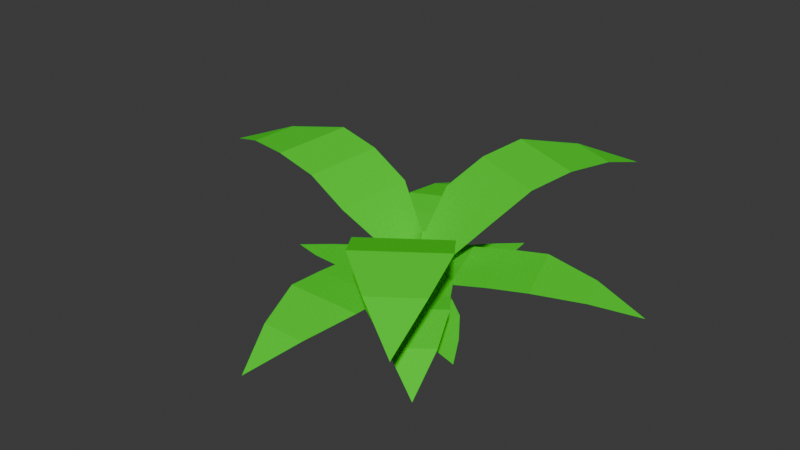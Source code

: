 # Source: Gras.blend  (saved by Blender 5.0.119; exported with 4.5.12 LTS)
import bpy
from mathutils import Matrix  # noqa: F401  (used for matrix-valued properties, if any)

bpy.ops.wm.read_factory_settings(use_empty=True)
scene = bpy.context.scene
scene.name = 'Scene'

# ---- materials (node trees are filled in below, after node groups)
mat_material_001 = bpy.data.materials.new('Material.001')

# ---- material node trees
mat_material_001.use_nodes = True; mat_material_001.node_tree.nodes.clear()
_N = mat_material_001.node_tree.nodes; _L = mat_material_001.node_tree.links
n0 = _N.new('ShaderNodeBsdfPrincipled'); n0.name = 'Principled BSDF'; n0.location = (-200, 100)
n0.inputs[0].default_value = (0.03827, 0.8, 0.0, 1.0)
n0.inputs[2].default_value = 1.0
n1 = _N.new('ShaderNodeOutputMaterial'); n1.name = 'Material Output'; n1.location = (200, 100)
_L.new(n0.outputs[0], n1.inputs[0])
n1.is_active_output = True

# ---- world
world_world = bpy.data.worlds.new('World'); scene.world = world_world
world_world.use_nodes = True; world_world.node_tree.nodes.clear()
_N = world_world.node_tree.nodes; _L = world_world.node_tree.links
n0 = _N.new('ShaderNodeOutputWorld'); n0.name = 'World Output'; n0.location = (200, 100)
n1 = _N.new('ShaderNodeBackground'); n1.name = 'Background'; n1.location = (-200, 100)
n1.inputs[0].default_value = (0.05088, 0.05088, 0.05088, 1.0)
_L.new(n1.outputs[0], n0.inputs[0])
n0.is_active_output = True
world_world.color = (0.05088, 0.05088, 0.05088)
world_world.sun_shadow_jitter_overblur = 0.0

# ---- meshes
me_plane_009 = bpy.data.meshes.new('Plane.009')
me_plane_009.from_pydata([(0.413, 1.627, 0.005873), (-0.0006885, -0.002939, 0.0), (0.4623, 0.5468, 0.1172), (-0.1109, 0.681, 0.1172), (0.4011, 0.2855, 0.09715), (0.2338, 0.1146, 0.05959), (0.4938, 1.225, 0.04375), (0.5276, 0.8256, 0.09161), (-0.04553, 0.9599, 0.09161), (0.1621, 1.303, 0.04375), (-0.09803, 0.1923, 0.05959), (-0.1721, 0.4197, 0.09715), (-0.04858, -2.624, 0.1124), (1.164e-10, 0.00472, 0.0), (-0.5088, -0.9973, 0.4223), (0.4117, -0.9973, 0.4223), (-0.5088, -0.5776, 0.3829), (-0.315, -0.2579, 0.2589), (-0.315, -2.041, 0.3265), (-0.5088, -1.445, 0.4448), (0.4117, -1.445, 0.4448), (0.2178, -2.041, 0.3265), (0.2178, -0.2579, 0.2589), (0.4117, -0.5776, 0.3829), (-1.671, -0.157, 0.005873), (0.003, 0.000338, 0.0), (-0.6702, 0.252, 0.1172), (-0.6043, -0.333, 0.1172), (-0.4035, 0.282, 0.09715), (-0.1864, 0.1817, 0.05959), (-1.32, 0.05406, 0.04375), (-0.9548, 0.2199, 0.09161), (-0.8889, -0.3651, 0.09161), (-1.281, -0.2846, 0.04375), (-0.1483, -0.1569, 0.05959), (-0.3376, -0.303, 0.09715), (2.484, 0.8476, 0.1124), (-0.004439, -0.001607, 0.0), (1.111, -0.1389, 0.4223), (0.7976, 0.7266, 0.4223), (0.7163, -0.2818, 0.3829), (0.3497, -0.2084, 0.2589), (2.026, 0.3986, 0.3265), (1.532, 0.01352, 0.4448), (1.219, 0.879, 0.4448), (1.845, 0.8996, 0.3265), (0.1683, 0.2926, 0.2589), (0.403, 0.5837, 0.3829), (-1.084, 2.39, 0.1124), (0.002029, -0.004262, 0.0), (0.03062, 1.119, 0.4223), (-0.8004, 0.7235, 0.4223), (0.2111, 0.7403, 0.3829), (0.1735, 0.3682, 0.2589), (-0.5931, 1.978, 0.3265), (-0.1619, 1.524, 0.4448), (-0.993, 1.128, 0.4448), (-1.074, 1.749, 0.3265), (-0.3075, 0.1392, 0.2589), (-0.62, 0.3445, 0.3829), (1.252, 2.724, 0.9533), (-0.00216, -0.00494, 0.0), (0.9888, 0.8108, 1.183), (0.0256, 1.232, 1.183), (0.7968, 0.3716, 0.9028), (0.4476, 0.05419, 0.4566), (1.264, 1.992, 1.204), (1.194, 1.279, 1.308), (0.2305, 1.701, 1.308), (0.706, 2.236, 1.204), (-0.11, 0.298, 0.4566), (-0.1664, 0.7928, 0.9028), (-2.994, 0.1521, 0.9533), (0.005389, -0.0001738, 0.0), (-1.12, 0.6175, 1.183), (-1.154, -0.4332, 1.183), (-0.6407, 0.6021, 0.9028), (-0.2164, 0.3956, 0.4566), (-2.318, 0.4347, 1.204), (-1.631, 0.634, 1.308), (-1.665, -0.4167, 1.308), (-2.338, -0.1735, 1.204), (-0.236, -0.2127, 0.4566), (-0.6745, -0.4487, 0.9028), (1.719, -2.456, 0.9533), (-0.003173, 0.004359, 0.0), (0.2006, -1.263, 1.183), (1.051, -0.6441, 1.183), (-0.08149, -0.8754, 0.9028), (-0.1792, -0.4137, 0.4566), (1.081, -2.096, 1.204), (0.5017, -1.676, 1.308), (1.352, -1.058, 1.308), (1.573, -1.738, 1.204), (0.3128, -0.05554, 0.4566), (0.7684, -0.2566, 0.9028), (1.604, -2.005, 0.2156), (-0.002814, 0.003342, 0.000427), (0.33, -1.166, 0.5221), (0.9831, -0.6134, 0.4988), (0.1308, -0.8586, 0.4927), (-0.09076, -0.3673, 0.3603), (1.085, -1.764, 0.4778), (0.5486, -1.465, 0.5767), (1.202, -0.912, 0.5535), (1.463, -1.444, 0.4644), (0.2873, -0.04732, 0.3468), (0.784, -0.3058, 0.4694), (1.336, -1.017, 0.005873), (-0.002436, 0.001784, 0.0), (0.3223, -0.6394, 0.1172), (0.6701, -0.1645, 0.1172), (0.1058, -0.4808, 0.09715), (0.01401, -0.26, 0.05959), (0.934, -0.9338, 0.04375), (0.5534, -0.8086, 0.09161), (0.9012, -0.3337, 0.09161), (1.135, -0.6588, 0.04375), (0.2154, 0.01496, 0.05959), (0.4536, -0.00587, 0.09715)], [], [(8, 7, 6, 9), (10, 5, 4, 11), (5, 10, 1), (2, 3, 11, 4), (0, 9, 6), (7, 8, 3, 2), (20, 19, 18, 21), (22, 17, 16, 23), (17, 22, 13), (14, 15, 23, 16), (12, 21, 18), (19, 20, 15, 14), (32, 31, 30, 33), (34, 29, 28, 35), (29, 34, 25), (26, 27, 35, 28), (24, 33, 30), (31, 32, 27, 26), (44, 43, 42, 45), (46, 41, 40, 47), (41, 46, 37), (38, 39, 47, 40), (36, 45, 42), (43, 44, 39, 38), (56, 55, 54, 57), (58, 53, 52, 59), (53, 58, 49), (50, 51, 59, 52), (48, 57, 54), (55, 56, 51, 50), (68, 67, 66, 69), (70, 65, 64, 71), (65, 70, 61), (62, 63, 71, 64), (60, 69, 66), (67, 68, 63, 62), (80, 79, 78, 81), (82, 77, 76, 83), (77, 82, 73), (74, 75, 83, 76), (72, 81, 78), (79, 80, 75, 74), (92, 91, 90, 93), (94, 89, 88, 95), (89, 94, 85), (86, 87, 95, 88), (84, 93, 90), (91, 92, 87, 86), (104, 103, 102, 105), (106, 101, 100, 107), (101, 106, 97), (98, 99, 107, 100), (96, 105, 102), (103, 104, 99, 98), (116, 115, 114, 117), (118, 113, 112, 119), (113, 118, 109), (110, 111, 119, 112), (108, 117, 114), (115, 116, 111, 110)])
_uv = me_plane_009.uv_layers.new(name='UVMap')
_uv.uv.foreach_set('vector', [1.0, 0.3553, 0.0, 0.3553, 0.4211, 0.1447, 1.0, 0.1447, 0.5789, 0.8553, 0.0, 0.8553, 0.0, 0.6447, 1.0, 0.6447, 0.0, 0.8553, 0.5789, 0.8553, 0.0, 1.0, 0.0, 0.5, 1.0, 0.5, 1.0, 0.6447, 0.0, 0.6447, 1.0, 0.0, 1.0, 0.1447, 0.4211, 0.1447, 0.0, 0.3553, 1.0, 0.3553, 1.0, 0.5, 0.0, 0.5, 1.0, 0.3553, 0.0, 0.3553, 0.4211, 0.1447, 1.0, 0.1447, 0.5789, 0.8553, 0.0, 0.8553, 0.0, 0.6447, 1.0, 0.6447, 0.0, 0.8553, 0.5789, 0.8553, 0.0, 1.0, 0.0, 0.5, 1.0, 0.5, 1.0, 0.6447, 0.0, 0.6447, 1.0, 0.0, 1.0, 0.1447, 0.4211, 0.1447, 0.0, 0.3553, 1.0, 0.3553, 1.0, 0.5, 0.0, 0.5, 1.0, 0.3553, 0.0, 0.3553, 0.4211, 0.1447, 1.0, 0.1447, 0.5789, 0.8553, 0.0, 0.8553, 0.0, 0.6447, 1.0, 0.6447, 0.0, 0.8553, 0.5789, 0.8553, 0.0, 1.0, 0.0, 0.5, 1.0, 0.5, 1.0, 0.6447, 0.0, 0.6447, 1.0, 0.0, 1.0, 0.1447, 0.4211, 0.1447, 0.0, 0.3553, 1.0, 0.3553, 1.0, 0.5, 0.0, 0.5, 1.0, 0.3553, 0.0, 0.3553, 0.4211, 0.1447, 1.0, 0.1447, 0.5789, 0.8553, 0.0, 0.8553, 0.0, 0.6447, 1.0, 0.6447, 0.0, 0.8553, 0.5789, 0.8553, 0.0, 1.0, 0.0, 0.5, 1.0, 0.5, 1.0, 0.6447, 0.0, 0.6447, 1.0, 0.0, 1.0, 0.1447, 0.4211, 0.1447, 0.0, 0.3553, 1.0, 0.3553, 1.0, 0.5, 0.0, 0.5, 1.0, 0.3553, 0.0, 0.3553, 0.4211, 0.1447, 1.0, 0.1447, 0.5789, 0.8553, 0.0, 0.8553, 0.0, 0.6447, 1.0, 0.6447, 0.0, 0.8553, 0.5789, 0.8553, 0.0, 1.0, 0.0, 0.5, 1.0, 0.5, 1.0, 0.6447, 0.0, 0.6447, 1.0, 0.0, 1.0, 0.1447, 0.4211, 0.1447, 0.0, 0.3553, 1.0, 0.3553, 1.0, 0.5, 0.0, 0.5, 1.0, 0.3553, 0.0, 0.3553, 0.4211, 0.1447, 1.0, 0.1447, 0.5789, 0.8553, 0.0, 0.8553, 0.0, 0.6447, 1.0, 0.6447, 0.0, 0.8553, 0.5789, 0.8553, 0.0, 1.0, 0.0, 0.5, 1.0, 0.5, 1.0, 0.6447, 0.0, 0.6447, 1.0, 0.0, 1.0, 0.1447, 0.4211, 0.1447, 0.0, 0.3553, 1.0, 0.3553, 1.0, 0.5, 0.0, 0.5, 1.0, 0.3553, 0.0, 0.3553, 0.4211, 0.1447, 1.0, 0.1447, 0.5789, 0.8553, 0.0, 0.8553, 0.0, 0.6447, 1.0, 0.6447, 0.0, 0.8553, 0.5789, 0.8553, 0.0, 1.0, 0.0, 0.5, 1.0, 0.5, 1.0, 0.6447, 0.0, 0.6447, 1.0, 0.0, 1.0, 0.1447, 0.4211, 0.1447, 0.0, 0.3553, 1.0, 0.3553, 1.0, 0.5, 0.0, 0.5, 1.0, 0.3553, 0.0, 0.3553, 0.4211, 0.1447, 1.0, 0.1447, 0.5789, 0.8553, 0.0, 0.8553, 0.0, 0.6447, 1.0, 0.6447, 0.0, 0.8553, 0.5789, 0.8553, 0.0, 1.0, 0.0, 0.5, 1.0, 0.5, 1.0, 0.6447, 0.0, 0.6447, 1.0, 0.0, 1.0, 0.1447, 0.4211, 0.1447, 0.0, 0.3553, 1.0, 0.3553, 1.0, 0.5, 0.0, 0.5, 1.0, 0.3553, 0.0, 0.3553, 0.4211, 0.1447, 1.0, 0.1447, 0.5789, 0.8553, 0.0, 0.8553, 0.0, 0.6447, 1.0, 0.6447, 0.0, 0.8553, 0.5789, 0.8553, 0.0, 1.0, 0.0, 0.5, 1.0, 0.5, 1.0, 0.6447, 0.0, 0.6447, 1.0, 0.0, 1.0, 0.1447, 0.4211, 0.1447, 0.0, 0.3553, 1.0, 0.3553, 1.0, 0.5, 0.0, 0.5, 1.0, 0.3553, 0.0, 0.3553, 0.4211, 0.1447, 1.0, 0.1447, 0.5789, 0.8553, 0.0, 0.8553, 0.0, 0.6447, 1.0, 0.6447, 0.0, 0.8553, 0.5789, 0.8553, 0.0, 1.0, 0.0, 0.5, 1.0, 0.5, 1.0, 0.6447, 0.0, 0.6447, 1.0, 0.0, 1.0, 0.1447, 0.4211, 0.1447, 0.0, 0.3553, 1.0, 0.3553, 1.0, 0.5, 0.0, 0.5])
me_plane_009.materials.append(mat_material_001)
me_plane_009.update()

# ---- objects
ob_plane_009 = bpy.data.objects.new('Plane.009', me_plane_009)

# ---- transforms, parenting, visibility, modifiers, constraints
ob_plane_009.location = (0.0, 0.0, 0.0)

# ---- collection membership
scene.collection.objects.link(ob_plane_009)

# ---- scene / render settings (as saved in the file)
scene.frame_start = 1; scene.frame_end = 250; scene.frame_set(1)
scene.render.engine = 'BLENDER_EEVEE_NEXT'
scene.render.bake_bias = 0.0
scene.render.bake_samples = 0
scene.cycles.sampling_pattern = 'TABULATED_SOBOL'
scene.eevee.use_volume_custom_range = False
bpy.context.view_layer.update()

# ---- added for rendering (the .blend has no active camera and no usable light): camera, sun
cam_auto = bpy.data.cameras.new('AutoCamera')
cam_auto.lens = 50.0
cam_auto.sensor_width = 36.0
cam_auto.clip_end = 1000.0
ob_auto_camera = bpy.data.objects.new('AutoCamera', cam_auto)
scene.collection.objects.link(ob_auto_camera)
ob_auto_camera.location = (6.93048, -8.57263, 6.40212)
ob_auto_camera.rotation_euler = (1.09748, -7.21219e-08, 0.694738)
scene.camera = ob_auto_camera
light_auto_sun = bpy.data.lights.new('AutoSun', 'SUN')
light_auto_sun.energy = 3.0
light_auto_sun.angle = 0.0523599
ob_auto_sun = bpy.data.objects.new('AutoSun', light_auto_sun)
scene.collection.objects.link(ob_auto_sun)
ob_auto_sun.rotation_euler = (0.872665, 0.174533, 0.523599)
bpy.context.view_layer.update()
